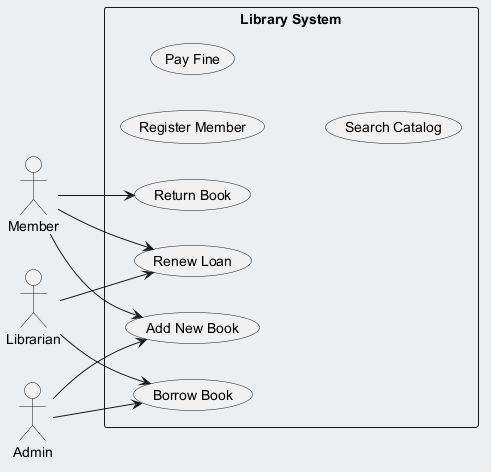

The diagram above was rendered by PlantUML. Its source (embedded in the PNG):
@startuml
skinparam backgroundColor #ECEFF1
skinparam classBackgroundColor #FFFFFF
skinparam classBorderColor #455A64
left to right direction
actor "Member" as Member
actor "Librarian" as Librarian
actor "Admin" as Admin
rectangle "Library System" {
  usecase "Borrow Book" as UC_BorrowBook
  usecase "Add New Book" as UC_AddNewBook
  usecase "Register Member" as UC_RegisterMember
  usecase "Renew Loan" as UC_RenewLoan
  usecase "Return Book" as UC_ReturnBook
  usecase "Pay Fine" as UC_PayFine
  usecase "Search Catalog" as UC_SearchCatalog
}
Member --> UC_AddNewBook
Member --> UC_RenewLoan
Member --> UC_ReturnBook
Librarian --> UC_RenewLoan
Librarian --> UC_BorrowBook
Admin --> UC_AddNewBook
Admin --> UC_BorrowBook
@enduml